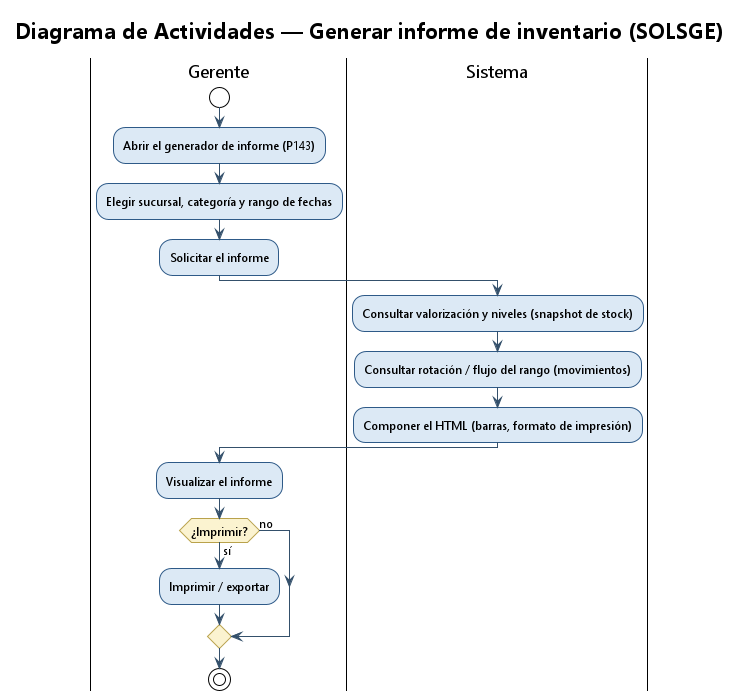

The diagram above was rendered by PlantUML. Its source (embedded in the PNG):
@startuml actividad_generar_informe
!theme plain
skinparam backgroundColor #FFFFFF
skinparam shadowing false
skinparam DefaultFontName Segoe UI
skinparam ActivityFontSize 12
skinparam activity {
  BackgroundColor #DCE9F5
  BorderColor #2E5A88
  DiamondBackgroundColor #FBF3D0
  DiamondBorderColor #B9A24B
  ArrowColor #34506B
}
title Diagrama de Actividades — Generar informe de inventario (SOLSGE)

|Gerente|
start
:Abrir el generador de informe (P143);
:Elegir sucursal, categoría y rango de fechas;
:Solicitar el informe;
|Sistema|
:Consultar valorización y niveles (snapshot de stock);
:Consultar rotación / flujo del rango (movimientos);
:Componer el HTML (barras, formato de impresión);
|Gerente|
:Visualizar el informe;
if (¿Imprimir?) then (sí)
  :Imprimir / exportar;
else (no)
endif
stop

@enduml